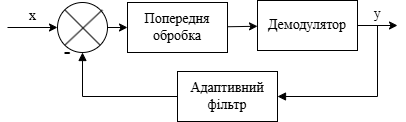

The diagram above was exported from draw.io. Its source (the exported page's mxGraphModel, read from the mxfile embedded in the PNG):
<mxGraphModel dx="436" dy="841" grid="1" gridSize="10" guides="1" tooltips="1" connect="1" arrows="1" fold="1" page="1" pageScale="1" pageWidth="850" pageHeight="1100" math="0" shadow="0" adaptiveColors="simple">
  <root>
    <mxCell id="0" />
    <mxCell id="1" parent="0" />
    <mxCell id="75" value="" style="group" parent="1" vertex="1" connectable="0">
      <mxGeometry x="100" y="10" width="50" height="60" as="geometry" />
    </mxCell>
    <mxCell id="68" value="" style="group" parent="75" vertex="1" connectable="0">
      <mxGeometry width="50" height="50" as="geometry" />
    </mxCell>
    <mxCell id="69" value="" style="ellipse;whiteSpace=wrap;html=1;aspect=fixed;" parent="68" vertex="1">
      <mxGeometry y="2" width="50" height="50" as="geometry" />
    </mxCell>
    <mxCell id="70" value="" style="endArrow=none;html=1;rounded=0;entryX=0;entryY=0;entryDx=0;entryDy=0;exitX=1;exitY=1;exitDx=0;exitDy=0;" parent="68" source="69" target="69" edge="1">
      <mxGeometry width="50" height="50" relative="1" as="geometry">
        <mxPoint x="40" y="40" as="sourcePoint" />
        <mxPoint x="90" y="-10" as="targetPoint" />
      </mxGeometry>
    </mxCell>
    <mxCell id="71" value="" style="endArrow=none;html=1;rounded=0;entryX=0.896;entryY=0.149;entryDx=0;entryDy=0;exitX=0;exitY=1;exitDx=0;exitDy=0;entryPerimeter=0;" parent="68" source="69" target="69" edge="1">
      <mxGeometry width="50" height="50" relative="1" as="geometry">
        <mxPoint x="53" y="53" as="sourcePoint" />
        <mxPoint x="17" y="17" as="targetPoint" />
      </mxGeometry>
    </mxCell>
    <mxCell id="73" value="-" style="text;html=1;align=center;verticalAlign=middle;whiteSpace=wrap;rounded=0;fontSize=20;" parent="75" vertex="1">
      <mxGeometry y="40" width="20" height="20" as="geometry" />
    </mxCell>
    <mxCell id="86" value="" style="edgeStyle=none;html=1;" parent="1" source="77" target="80" edge="1">
      <mxGeometry relative="1" as="geometry" />
    </mxCell>
    <mxCell id="77" value="Попередня обробка" style="rounded=0;whiteSpace=wrap;html=1;fontFamily=Times New Roman;fontSize=14;" parent="1" vertex="1">
      <mxGeometry x="170" y="12" width="100" height="50" as="geometry" />
    </mxCell>
    <mxCell id="88" value="y" style="edgeStyle=none;html=1;verticalAlign=bottom;fontSize=14;fontFamily=Times New Roman;labelBackgroundColor=none;" parent="1" source="80" edge="1">
      <mxGeometry relative="1" as="geometry">
        <mxPoint x="440" y="35" as="targetPoint" />
      </mxGeometry>
    </mxCell>
    <mxCell id="80" value="Демодулятор" style="rounded=0;whiteSpace=wrap;html=1;fontFamily=Times New Roman;fontSize=14;" parent="1" vertex="1">
      <mxGeometry x="300" y="10" width="100" height="50" as="geometry" />
    </mxCell>
    <mxCell id="81" value="" style="edgeStyle=orthogonalEdgeStyle;rounded=0;orthogonalLoop=1;jettySize=auto;html=1;endArrow=block;endFill=1;exitX=1;exitY=0.5;exitDx=0;exitDy=0;entryX=1;entryY=0.5;entryDx=0;entryDy=0;" parent="1" source="80" target="82" edge="1">
      <mxGeometry relative="1" as="geometry">
        <mxPoint x="120" y="122" as="sourcePoint" />
        <mxPoint x="170" y="122" as="targetPoint" />
      </mxGeometry>
    </mxCell>
    <mxCell id="82" value="Адаптивний фільтр" style="rounded=0;whiteSpace=wrap;html=1;fontFamily=Times New Roman;fontSize=14;" parent="1" vertex="1">
      <mxGeometry x="220" y="81" width="100" height="50" as="geometry" />
    </mxCell>
    <mxCell id="83" value="" style="edgeStyle=orthogonalEdgeStyle;rounded=0;orthogonalLoop=1;jettySize=auto;html=1;endArrow=block;endFill=1;exitX=0;exitY=0.5;exitDx=0;exitDy=0;entryX=0.5;entryY=1;entryDx=0;entryDy=0;" parent="1" source="82" target="69" edge="1">
      <mxGeometry relative="1" as="geometry">
        <mxPoint x="430" y="45" as="sourcePoint" />
        <mxPoint x="95" y="81" as="targetPoint" />
      </mxGeometry>
    </mxCell>
    <mxCell id="85" value="" style="edgeStyle=none;html=1;" parent="1" source="69" target="77" edge="1">
      <mxGeometry relative="1" as="geometry" />
    </mxCell>
    <mxCell id="91" value="x" style="edgeStyle=none;html=1;entryX=0;entryY=0.5;entryDx=0;entryDy=0;verticalAlign=bottom;fontSize=14;fontFamily=Times New Roman;labelBackgroundColor=none;" parent="1" target="69" edge="1">
      <mxGeometry relative="1" as="geometry">
        <mxPoint x="50" y="37" as="sourcePoint" />
      </mxGeometry>
    </mxCell>
  </root>
</mxGraphModel>